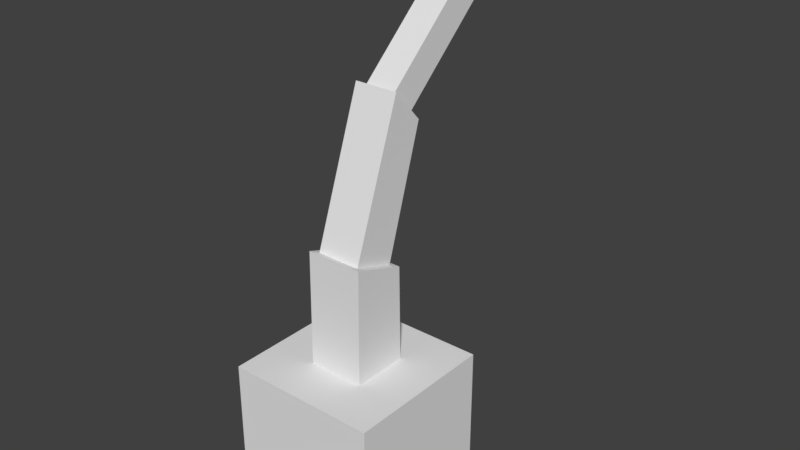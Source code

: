 # Source: untitled.blend  (saved by Blender 2.77.0; exported with 4.5.12 LTS)
import bpy
from mathutils import Matrix  # noqa: F401  (used for matrix-valued properties, if any)

bpy.ops.wm.read_factory_settings(use_empty=True)
scene = bpy.context.scene
scene.name = 'Scene'

# ---- collections
col_collection_1 = bpy.data.collections.new('Collection 1'); scene.collection.children.link(col_collection_1)

# ---- materials (node trees are filled in below, after node groups)
mat_material = bpy.data.materials.new('Material')
mat_material.alpha_threshold = 0.0
mat_material.use_transparent_shadow = False
mat_material.roughness = 0.5
mat_material.line_color = (0.0, 0.0, 0.0, 1.0)

# ---- material node trees

# ---- world
world_world = bpy.data.worlds.new('World'); scene.world = world_world
world_world.color = (0.05088, 0.05088, 0.05088)
world_world.use_sun_shadow = False
world_world.sun_shadow_jitter_overblur = 0.0
world_world.cycles.sampling_method = 'MANUAL'

# ---- meshes
me_cube = bpy.data.meshes.new('Cube')
me_cube.from_pydata([(1.0, 1.0, -1.0), (1.0, -1.0, -1.0), (-1.0, -1.0, -1.0), (-1.0, 1.0, -1.0), (1.0, 1.0, 1.0), (1.0, -1.0, 1.0), (-1.0, -1.0, 1.0), (-1.0, 1.0, 1.0), (0.3719, 0.3719, 1.0), (0.3719, -0.3719, 1.0), (-0.3719, -0.3719, 1.0), (-0.3719, 0.3719, 1.0), (0.3719, 0.3524, 2.277), (0.3719, -0.3524, 2.515), (-0.3719, -0.3524, 2.515), (-0.3719, 0.3524, 2.277), (0.2901, 0.2749, 2.303), (0.2901, -0.2749, 2.489), (-0.2901, -0.2749, 2.489), (-0.2901, 0.2749, 2.303), (0.2901, 0.7896, 3.945), (0.2901, 0.3999, 4.375), (-0.2901, 0.3999, 4.375), (-0.2901, 0.7896, 3.945), (0.2052, 0.7326, 4.008), (0.2052, 0.457, 4.312), (-0.2052, 0.457, 4.312), (-0.2052, 0.7326, 4.008), (0.2052, 2.623, 5.721), (0.2052, 2.347, 6.025), (-0.2052, 2.347, 6.025), (-0.2052, 2.623, 5.721)], [], [(0, 1, 2, 3), (6, 5, 9, 10), (0, 4, 5, 1), (1, 5, 6, 2), (2, 6, 7, 3), (4, 0, 3, 7), (10, 9, 13, 14), (5, 4, 8, 9), (7, 6, 10, 11), (4, 7, 11, 8), (15, 14, 18, 19), (9, 8, 12, 13), (11, 10, 14, 15), (8, 11, 15, 12), (16, 19, 23, 20), (12, 15, 19, 16), (14, 13, 17, 18), (13, 12, 16, 17), (22, 21, 25, 26), (18, 17, 21, 22), (17, 16, 20, 21), (19, 18, 22, 23), (27, 26, 30, 31), (21, 20, 24, 25), (23, 22, 26, 27), (20, 23, 27, 24), (28, 31, 30, 29), (24, 27, 31, 28), (26, 25, 29, 30), (25, 24, 28, 29)])
me_cube.materials.append(mat_material)
me_cube.use_remesh_preserve_volume = False
me_cube.use_remesh_preserve_attributes = False
me_cube.use_mirror_vertex_groups = False
me_cube.update()

# ---- objects
ob_cube = bpy.data.objects.new('Cube', me_cube)

# ---- transforms, parenting, visibility, modifiers, constraints
ob_cube.location = (0.0, 0.0, 0.0)
ob_cube.lock_rotations_4d = False
ob_cube.empty_display_type = 'ARROWS'
ob_cube.lineart.crease_threshold = 0.0

# ---- collection membership
col_collection_1.objects.link(ob_cube)

# ---- scene / render settings (as saved in the file)
scene.frame_start = 1; scene.frame_end = 250; scene.frame_set(1)
scene.render.engine = 'BLENDER_EEVEE_NEXT'
scene.render.resolution_percentage = 50
scene.render.dither_intensity = 0.0
scene.cycles.use_denoising = False
scene.cycles.samples = 128
scene.cycles.sampling_pattern = 'TABULATED_SOBOL'
scene.cycles.light_sampling_threshold = 0.0
scene.cycles.use_adaptive_sampling = False
scene.cycles.use_light_tree = False
scene.cycles.blur_glossy = 0.0
scene.cycles.sample_clamp_indirect = 0.0
scene.view_settings.view_transform = 'Standard'
bpy.context.view_layer.update()

# ---- added for rendering (the .blend has no active camera and no usable light): camera, sun
cam_auto = bpy.data.cameras.new('AutoCamera')
cam_auto.lens = 50.0
cam_auto.sensor_width = 36.0
cam_auto.clip_end = 1000.0
ob_auto_camera = bpy.data.objects.new('AutoCamera', cam_auto)
scene.collection.objects.link(ob_auto_camera)
ob_auto_camera.location = (7.54392, -8.24127, 8.54783)
ob_auto_camera.rotation_euler = (1.09748, -7.21219e-08, 0.694738)
scene.camera = ob_auto_camera
light_auto_sun = bpy.data.lights.new('AutoSun', 'SUN')
light_auto_sun.energy = 3.0
light_auto_sun.angle = 0.0523599
ob_auto_sun = bpy.data.objects.new('AutoSun', light_auto_sun)
scene.collection.objects.link(ob_auto_sun)
ob_auto_sun.rotation_euler = (0.872665, 0.174533, 0.523599)
bpy.context.view_layer.update()

